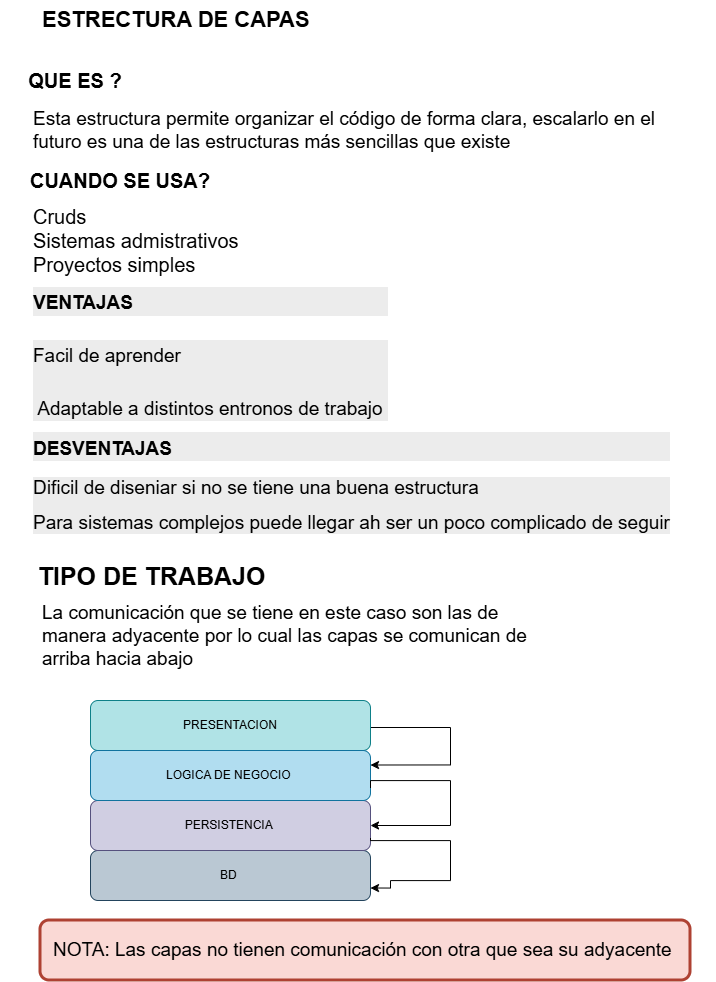

The diagram above was exported from draw.io. Its source (the exported page's mxGraphModel, read from the mxfile embedded in the PNG):
<mxGraphModel dx="1880" dy="1025" grid="1" gridSize="10" guides="1" tooltips="1" connect="1" arrows="1" fold="1" page="1" pageScale="1" pageWidth="827" pageHeight="1169" math="0" shadow="0">
  <root>
    <mxCell id="0" />
    <mxCell id="1" parent="0" />
    <mxCell id="HTHt9IfcKJyhPH_W36Qo-8" parent="1" style="rounded=1;whiteSpace=wrap;html=1;glass=0;shadow=0;strokeWidth=3;labelBackgroundColor=none;strokeColor=none;fillColor=none;align=left;" value="&lt;p&gt;&lt;font style=&quot;font-size: 19px;&quot;&gt;Esta estructura permite organizar el código de forma clara, escalarlo en el futuro es una de las estructuras más sencillas que existe&amp;nbsp;&lt;/font&gt;&lt;/p&gt;" vertex="1">
      <mxGeometry height="121" width="666" x="111" y="110" as="geometry" />
    </mxCell>
    <mxCell id="HTHt9IfcKJyhPH_W36Qo-13" parent="1" style="text;html=1;whiteSpace=wrap;strokeColor=none;fillColor=none;align=center;verticalAlign=middle;rounded=0;fontStyle=0;horizontal=1;fontFamily=Helvetica;labelBackgroundColor=none;" value="&lt;font style=&quot;font-size: 20px;&quot;&gt;&lt;b&gt;QUE ES ?&lt;/b&gt;&lt;/font&gt;" vertex="1">
      <mxGeometry height="40" width="130" x="90" y="100" as="geometry" />
    </mxCell>
    <mxCell id="HTHt9IfcKJyhPH_W36Qo-14" parent="1" style="rounded=1;whiteSpace=wrap;html=1;glass=0;shadow=0;strokeWidth=3;labelBackgroundColor=none;fontColor=default;align=left;strokeColor=none;fillColor=none;" value="&lt;font style=&quot;font-size: 20px;&quot;&gt;Cruds&amp;nbsp;&lt;/font&gt;&lt;div&gt;&lt;font style=&quot;font-size: 20px;&quot;&gt;Sistemas admistrativos&lt;/font&gt;&lt;/div&gt;&lt;div&gt;&lt;font style=&quot;font-size: 20px;&quot;&gt;Proyectos simples&lt;/font&gt;&lt;/div&gt;" vertex="1">
      <mxGeometry height="80" width="684" x="111" y="240" as="geometry" />
    </mxCell>
    <mxCell id="HTHt9IfcKJyhPH_W36Qo-17" parent="1" style="text;html=1;whiteSpace=wrap;strokeColor=none;fillColor=none;align=center;verticalAlign=middle;rounded=0;fontStyle=0;horizontal=1;fontFamily=Helvetica;labelBackgroundColor=none;" value="&lt;span style=&quot;font-size: 20px;&quot;&gt;&lt;b&gt;CUANDO SE USA?&lt;/b&gt;&lt;/span&gt;" vertex="1">
      <mxGeometry height="40" width="220" x="90" y="200" as="geometry" />
    </mxCell>
    <mxCell id="HTHt9IfcKJyhPH_W36Qo-60" parent="1" style="rounded=1;whiteSpace=wrap;html=1;glass=0;shadow=0;strokeWidth=3;labelBackgroundColor=none;fillColor=#fad9d5;strokeColor=#ae4132;" value="&lt;p&gt;&lt;font style=&quot;font-size: 19px;&quot;&gt;NOTA: Las capas no tienen comunicación con otra que sea su adyacente&amp;nbsp;&lt;/font&gt;&lt;/p&gt;" vertex="1">
      <mxGeometry height="60" width="650" x="120" y="960" as="geometry" />
    </mxCell>
    <mxCell id="HTHt9IfcKJyhPH_W36Qo-22" parent="1" style="rounded=1;whiteSpace=wrap;html=1;glass=0;shadow=0;strokeWidth=3;labelBackgroundColor=none;fontColor=default;align=left;fillColor=none;strokeColor=none;" value="&lt;p&gt;&lt;font style=&quot;font-size: 19px;&quot;&gt;La comunicación que se tiene en este caso&amp;nbsp;&lt;/font&gt;&lt;span style=&quot;font-size: 19px; background-color: transparent; color: light-dark(rgb(0, 0, 0), rgb(255, 255, 255));&quot;&gt;son las de manera adyacente por lo cual las capas se comunican de arriba hacia abajo&amp;nbsp;&lt;/span&gt;&lt;/p&gt;" vertex="1">
      <mxGeometry height="71" width="521" x="120" y="640" as="geometry" />
    </mxCell>
    <mxCell id="HTHt9IfcKJyhPH_W36Qo-78" parent="1" style="text;whiteSpace=wrap;html=1;fontFamily=Comic Sans MS;" value="&lt;h1 style=&quot;color: rgb(0, 0, 0); background-color: rgb(236, 236, 236); margin-top: 0px;&quot;&gt;&lt;font style=&quot;font-size: 19px;&quot; face=&quot;Helvetica&quot;&gt;DESVENTAJAS&lt;/font&gt;&lt;/h1&gt;&lt;h1 style=&quot;color: rgb(0, 0, 0); background-color: rgb(236, 236, 236); margin-top: 0px;&quot;&gt;&lt;p style=&quot;color: rgb(0, 0, 0); font-size: 12px; font-weight: 400; background-color: rgb(236, 236, 236);&quot;&gt;&lt;font face=&quot;Helvetica&quot; style=&quot;font-size: 19px;&quot;&gt;Dificil de diseniar si no se tiene una buena estructura&amp;nbsp;&lt;/font&gt;&lt;/p&gt;&lt;p style=&quot;color: rgb(0, 0, 0); font-size: 12px; font-weight: 400; background-color: rgb(236, 236, 236);&quot;&gt;&lt;font face=&quot;Helvetica&quot; style=&quot;font-size: 19px;&quot;&gt;Para sistemas complejos puede llegar ah ser un poco complicado de seguir&lt;/font&gt;&lt;/p&gt;&lt;/h1&gt;" vertex="1">
      <mxGeometry height="120" width="680" x="111" y="465" as="geometry" />
    </mxCell>
    <mxCell id="HTHt9IfcKJyhPH_W36Qo-82" parent="1" style="text;whiteSpace=wrap;html=1;" value="&lt;h1 style=&quot;forced-color-adjust: none; color: rgb(0, 0, 0); font-style: normal; font-variant-ligatures: normal; font-variant-caps: normal; letter-spacing: normal; orphans: 2; text-align: left; text-indent: 0px; text-transform: none; widows: 2; word-spacing: 0px; -webkit-text-stroke-width: 0px; white-space: normal; text-decoration-thickness: initial; text-decoration-style: initial; text-decoration-color: initial; background-color: rgb(236, 236, 236); margin-top: 0px;&quot;&gt;&lt;font style=&quot;forced-color-adjust: none; font-size: 19px;&quot;&gt;VENTAJAS&lt;/font&gt;&lt;/h1&gt;&lt;h1 style=&quot;forced-color-adjust: none; color: rgb(0, 0, 0); font-style: normal; font-variant-ligatures: normal; font-variant-caps: normal; letter-spacing: normal; orphans: 2; text-align: left; text-indent: 0px; text-transform: none; widows: 2; word-spacing: 0px; -webkit-text-stroke-width: 0px; white-space: normal; text-decoration-thickness: initial; text-decoration-style: initial; text-decoration-color: initial; background-color: rgb(236, 236, 236); margin-top: 0px;&quot;&gt;&lt;p style=&quot;forced-color-adjust: none; color: rgb(0, 0, 0); font-weight: 400; background-color: rgb(236, 236, 236);&quot;&gt;&lt;span style=&quot;font-size: 19px;&quot;&gt;Facil de aprender&lt;/span&gt;&lt;/p&gt;&lt;p style=&quot;forced-color-adjust: none; color: rgb(0, 0, 0); font-weight: 400; background-color: rgb(236, 236, 236);&quot;&gt;&lt;span style=&quot;font-size: 19px;&quot;&gt;&amp;nbsp;Adaptable a distintos entronos de trabajo&amp;nbsp;&lt;/span&gt;&lt;/p&gt;&lt;/h1&gt;" vertex="1">
      <mxGeometry height="164.5" width="359" x="111" y="320" as="geometry" />
    </mxCell>
    <mxCell id="HTHt9IfcKJyhPH_W36Qo-83" parent="1" style="text;html=1;whiteSpace=wrap;strokeColor=none;fillColor=none;align=center;verticalAlign=middle;rounded=0;fontSize=25;fontColor=light-dark(#000000, #ff9090);fontFamily=Comic Sans MS;fontStyle=1" value="&lt;font face=&quot;Helvetica&quot;&gt;TIPO DE TRABAJO&amp;nbsp;&lt;/font&gt;" vertex="1">
      <mxGeometry height="30" width="290" x="90" y="600" as="geometry" />
    </mxCell>
    <mxCell id="Sr1QY4-8AiimklB8UGP1-6" connectable="0" parent="1" style="group" value="" vertex="1">
      <mxGeometry height="200" width="280" x="170" y="740" as="geometry" />
    </mxCell>
    <mxCell id="HTHt9IfcKJyhPH_W36Qo-54" edge="1" parent="Sr1QY4-8AiimklB8UGP1-6" style="edgeStyle=orthogonalEdgeStyle;rounded=0;orthogonalLoop=1;jettySize=auto;html=1;entryX=1;entryY=0.25;entryDx=0;entryDy=0;labelBackgroundColor=none;fontColor=default;">
      <mxGeometry relative="1" as="geometry">
        <Array as="points">
          <mxPoint x="360" y="27" />
          <mxPoint x="360" y="65" />
        </Array>
        <mxPoint x="280" y="27" as="sourcePoint" />
        <mxPoint x="280" y="64.5" as="targetPoint" />
      </mxGeometry>
    </mxCell>
    <mxCell id="HTHt9IfcKJyhPH_W36Qo-41" parent="Sr1QY4-8AiimklB8UGP1-6" style="rounded=1;whiteSpace=wrap;html=1;labelBackgroundColor=none;fillColor=#b0e3e6;strokeColor=#0e8088;" value="PRESENTACION" vertex="1">
      <mxGeometry height="50" width="280" as="geometry" />
    </mxCell>
    <mxCell id="HTHt9IfcKJyhPH_W36Qo-43" parent="Sr1QY4-8AiimklB8UGP1-6" style="rounded=1;whiteSpace=wrap;html=1;labelBackgroundColor=none;fillColor=#bac8d3;strokeColor=#23445d;" value="BD&amp;nbsp;" vertex="1">
      <mxGeometry height="50" width="280" y="150" as="geometry" />
    </mxCell>
    <mxCell id="HTHt9IfcKJyhPH_W36Qo-44" parent="Sr1QY4-8AiimklB8UGP1-6" style="rounded=1;whiteSpace=wrap;html=1;labelBackgroundColor=none;fillColor=#d0cee2;strokeColor=#56517e;" value="PERSISTENCIA&amp;nbsp;" vertex="1">
      <mxGeometry height="50" width="280" y="100" as="geometry" />
    </mxCell>
    <mxCell id="HTHt9IfcKJyhPH_W36Qo-45" parent="Sr1QY4-8AiimklB8UGP1-6" style="rounded=1;whiteSpace=wrap;html=1;labelBackgroundColor=none;fillColor=#b1ddf0;strokeColor=#10739e;" value="LOGICA DE NEGOCIO&amp;nbsp;" vertex="1">
      <mxGeometry height="50" width="280" y="50" as="geometry" />
    </mxCell>
    <mxCell id="HTHt9IfcKJyhPH_W36Qo-55" edge="1" parent="Sr1QY4-8AiimklB8UGP1-6" source="HTHt9IfcKJyhPH_W36Qo-45" style="edgeStyle=orthogonalEdgeStyle;rounded=0;orthogonalLoop=1;jettySize=auto;html=1;entryX=1;entryY=0.5;entryDx=0;entryDy=0;exitX=1;exitY=0.75;exitDx=0;exitDy=0;labelBackgroundColor=none;fontColor=default;" target="HTHt9IfcKJyhPH_W36Qo-44">
      <mxGeometry relative="1" as="geometry">
        <Array as="points">
          <mxPoint x="280" y="80" />
          <mxPoint x="360" y="80" />
          <mxPoint x="360" y="125" />
        </Array>
        <mxPoint x="330" y="30" as="sourcePoint" />
        <mxPoint x="330" y="67.5" as="targetPoint" />
      </mxGeometry>
    </mxCell>
    <mxCell id="HTHt9IfcKJyhPH_W36Qo-59" edge="1" parent="Sr1QY4-8AiimklB8UGP1-6" source="HTHt9IfcKJyhPH_W36Qo-44" style="edgeStyle=orthogonalEdgeStyle;rounded=0;orthogonalLoop=1;jettySize=auto;html=1;entryX=1;entryY=0.75;entryDx=0;entryDy=0;exitX=1;exitY=0.75;exitDx=0;exitDy=0;labelBackgroundColor=none;fontColor=default;" target="HTHt9IfcKJyhPH_W36Qo-43">
      <mxGeometry relative="1" as="geometry">
        <Array as="points">
          <mxPoint x="280" y="140" />
          <mxPoint x="360" y="140" />
          <mxPoint x="360" y="180" />
          <mxPoint x="300" y="180" />
          <mxPoint x="300" y="188" />
        </Array>
        <mxPoint x="360" y="160" as="sourcePoint" />
        <mxPoint x="360" y="197.5" as="targetPoint" />
      </mxGeometry>
    </mxCell>
    <mxCell id="Sr1QY4-8AiimklB8UGP1-7" parent="1" style="text;whiteSpace=wrap;html=1;" value="&lt;blockquote style=&quot;margin: 0 0 0 40px; border: none; padding: 0px;&quot;&gt;&lt;div style=&quot;text-align: center;&quot;&gt;&lt;span style=&quot;background-color: transparent; color: light-dark(rgb(0, 0, 0), rgb(255, 255, 255));&quot;&gt;&lt;b style=&quot;&quot;&gt;&lt;font style=&quot;font-size: 22px;&quot;&gt;ESTRECTURA DE CAPAS&lt;/font&gt;&lt;/b&gt;&lt;/span&gt;&lt;/div&gt;&lt;/blockquote&gt;" vertex="1">
      <mxGeometry height="50" width="380" x="80" y="40" as="geometry" />
    </mxCell>
  </root>
</mxGraphModel>